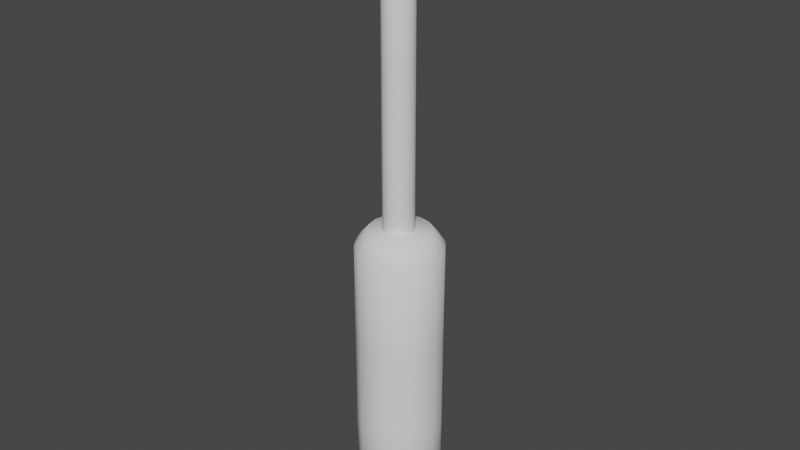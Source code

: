# Source: screwdriver.blend  (saved by Blender 2.82.7; exported with 4.5.12 LTS)
import bpy
from mathutils import Matrix  # noqa: F401  (used for matrix-valued properties, if any)

bpy.ops.wm.read_factory_settings(use_empty=True)
scene = bpy.context.scene
scene.name = 'Scene'

# ---- collections
col_collection = bpy.data.collections.new('Collection'); scene.collection.children.link(col_collection)

# ---- world
world_world = bpy.data.worlds.new('World'); scene.world = world_world
world_world.use_nodes = True; world_world.node_tree.nodes.clear()
_N = world_world.node_tree.nodes; _L = world_world.node_tree.links
n0 = _N.new('ShaderNodeOutputWorld'); n0.name = 'World Output'; n0.location = (300, 300)
n1 = _N.new('ShaderNodeBackground'); n1.name = 'Background'; n1.location = (10, 300)
n1.inputs[0].default_value = (0.05088, 0.05088, 0.05088, 1.0)
_L.new(n1.outputs[0], n0.inputs[0])
n0.is_active_output = True
world_world.color = (0.05088, 0.05088, 0.05088)
world_world.use_sun_shadow = False
world_world.sun_shadow_jitter_overblur = 0.0

# ---- meshes
me_cylinder = bpy.data.meshes.new('Cylinder')
me_cylinder.from_pydata([(-4.797e-08, 0.7515, -1.231), (0.0, 1.0, 1.0), (0.2876, 0.6943, -1.231), (0.3827, 0.9239, 1.0), (0.5314, 0.5314, -1.231), (0.7071, 0.7071, 1.0), (0.6943, 0.2876, -1.231), (0.9239, 0.3827, 1.0), (0.7515, -4.383e-08, -1.231), (1.0, -4.371e-08, 1.0), (0.6943, -0.2876, -1.231), (0.9239, -0.3827, 1.0), (0.5314, -0.5314, -1.231), (0.7071, -0.7071, 1.0), (0.2876, -0.6943, -1.231), (0.3827, -0.9239, 1.0), (1.105e-07, -0.7515, -1.231), (1.51e-07, -1.0, 1.0), (-0.2876, -0.6943, -1.231), (-0.3827, -0.9239, 1.0), (-0.5314, -0.5314, -1.231), (-0.7071, -0.7071, 1.0), (-0.6943, -0.2876, -1.231), (-0.9239, -0.3827, 1.0), (-0.7515, -5.953e-09, -1.231), (-1.0, 1.192e-08, 1.0), (-0.6943, 0.2876, -1.231), (-0.9239, 0.3827, 1.0), (-0.5314, 0.5314, -1.231), (-0.7071, 0.7071, 1.0), (-0.2876, 0.6943, -1.231), (-0.3827, 0.9239, 1.0), (0.0, 1.0, -1.0), (0.3827, 0.9239, -1.0), (0.7071, 0.7071, -1.0), (0.9239, 0.3827, -1.0), (1.0, -4.371e-08, -1.0), (0.9239, -0.3827, -1.0), (0.7071, -0.7071, -1.0), (0.3827, -0.9239, -1.0), (1.51e-07, -1.0, -1.0), (-0.3827, -0.9239, -1.0), (-0.7071, -0.7071, -1.0), (-0.9239, -0.3827, -1.0), (-1.0, 1.192e-08, -1.0), (-0.9239, 0.3827, -1.0), (-0.7071, 0.7071, -1.0), (-0.3827, 0.9239, -1.0), (-2.407e-08, 0.868, -1.111), (0.3322, 0.8019, -1.111), (0.6138, 0.6138, -1.111), (0.8019, 0.3322, -1.111), (0.868, -4.471e-08, -1.111), (0.8019, -0.3322, -1.111), (0.6138, -0.6138, -1.111), (0.3322, -0.8019, -1.111), (1.299e-07, -0.868, -1.111), (-0.3322, -0.8019, -1.111), (-0.6138, -0.6138, -1.111), (-0.8019, -0.3322, -1.111), (-0.868, 2.899e-09, -1.111), (-0.8019, 0.3322, -1.111), (-0.6138, 0.6138, -1.111), (-0.3322, 0.8019, -1.111), (0.3827, 0.9239, 3.202), (2.144e-08, 1.0, 3.202), (0.7071, 0.7071, 3.202), (0.9239, 0.3827, 3.202), (1.0, -4.371e-08, 3.202), (0.9239, -0.3827, 3.202), (0.7071, -0.7071, 3.202), (0.3827, -0.9239, 3.202), (1.724e-07, -1.0, 3.202), (-0.3827, -0.9239, 3.202), (-0.7071, -0.7071, 3.202), (-0.9239, -0.3827, 3.202), (-1.0, 1.192e-08, 3.202), (-0.9239, 0.3827, 3.202), (-0.7071, 0.7071, 3.202), (-0.3827, 0.9239, 3.202), (0.2709, 0.654, 5.886), (2.358e-07, 0.7079, 5.886), (0.5006, 0.5006, 5.886), (0.654, 0.2709, 5.886), (0.7079, -4.493e-08, 5.886), (0.654, -0.2709, 5.886), (0.5006, -0.5006, 5.886), (0.2709, -0.654, 5.886), (3.922e-07, -0.7079, 5.886), (-0.2709, -0.654, 5.886), (-0.5006, -0.5006, 5.886), (-0.654, -0.2709, 5.886), (-0.7079, -9.263e-09, 5.886), (-0.654, 0.2709, 5.886), (-0.5006, 0.5006, 5.886), (-0.2709, 0.654, 5.886), (0.3827, 0.9239, 5.514), (2.915e-07, 1.0, 5.514), (0.7071, 0.7071, 5.514), (0.9239, 0.3827, 5.514), (1.0, -4.371e-08, 5.514), (0.9239, -0.3827, 5.514), (0.7071, -0.7071, 5.514), (0.3827, -0.9239, 5.514), (4.425e-07, -1.0, 5.514), (-0.3827, -0.9239, 5.514), (-0.7071, -0.7071, 5.514), (-0.9239, -0.3827, 5.514), (-1.0, 1.192e-08, 5.514), (-0.9239, 0.3827, 5.514), (-0.7071, 0.7071, 5.514), (-0.3827, 0.9239, 5.514), (0.3324, 0.8024, 5.701), (2.675e-07, 0.8685, 5.701), (0.6141, 0.6141, 5.701), (0.8024, 0.3324, 5.701), (0.8685, -4.371e-08, 5.701), (0.8024, -0.3324, 5.701), (0.6141, -0.6141, 5.701), (0.3324, -0.8024, 5.701), (4.215e-07, -0.8685, 5.701), (-0.3324, -0.8024, 5.701), (-0.6141, -0.6141, 5.701), (-0.8024, -0.3324, 5.701), (-0.8685, 2.933e-09, 5.701), (-0.8024, 0.3324, 5.701), (-0.6141, 0.6141, 5.701), (-0.3324, 0.8024, 5.701)], [], [(32, 1, 3, 33), (33, 3, 5, 34), (34, 5, 7, 35), (35, 7, 9, 36), (36, 9, 11, 37), (37, 11, 13, 38), (38, 13, 15, 39), (39, 15, 17, 40), (40, 17, 19, 41), (41, 19, 21, 42), (42, 21, 23, 43), (43, 23, 25, 44), (44, 25, 27, 45), (45, 27, 29, 46), (15, 13, 70, 71), (46, 29, 31, 47), (47, 31, 1, 32), (0, 2, 4, 6, 8, 10, 12, 14, 16, 18, 20, 22, 24, 26, 28, 30), (49, 48, 32, 33), (50, 49, 33, 34), (51, 50, 34, 35), (52, 51, 35, 36), (53, 52, 36, 37), (54, 53, 37, 38), (55, 54, 38, 39), (56, 55, 39, 40), (57, 56, 40, 41), (58, 57, 41, 42), (59, 58, 42, 43), (60, 59, 43, 44), (61, 60, 44, 45), (62, 61, 45, 46), (63, 62, 46, 47), (48, 63, 47, 32), (2, 0, 48, 49), (4, 2, 49, 50), (6, 4, 50, 51), (8, 6, 51, 52), (10, 8, 52, 53), (12, 10, 53, 54), (14, 12, 54, 55), (16, 14, 55, 56), (18, 16, 56, 57), (20, 18, 57, 58), (22, 20, 58, 59), (24, 22, 59, 60), (26, 24, 60, 61), (28, 26, 61, 62), (30, 28, 62, 63), (0, 30, 63, 48), (77, 76, 108, 109), (25, 23, 75, 76), (11, 9, 68, 69), (21, 19, 73, 74), (31, 29, 78, 79), (7, 5, 66, 67), (17, 15, 71, 72), (3, 1, 65, 64), (27, 25, 76, 77), (13, 11, 69, 70), (23, 21, 74, 75), (1, 31, 79, 65), (9, 7, 67, 68), (19, 17, 72, 73), (29, 27, 77, 78), (5, 3, 64, 66), (80, 81, 95, 94, 93, 92, 91, 90, 89, 88, 87, 86, 85, 84, 83, 82), (70, 69, 101, 102), (78, 77, 109, 110), (71, 70, 102, 103), (79, 78, 110, 111), (72, 71, 103, 104), (64, 65, 97, 96), (65, 79, 111, 97), (73, 72, 104, 105), (66, 64, 96, 98), (74, 73, 105, 106), (67, 66, 98, 99), (75, 74, 106, 107), (68, 67, 99, 100), (76, 75, 107, 108), (69, 68, 100, 101), (113, 112, 96, 97), (112, 114, 98, 96), (114, 115, 99, 98), (115, 116, 100, 99), (116, 117, 101, 100), (117, 118, 102, 101), (118, 119, 103, 102), (119, 120, 104, 103), (120, 121, 105, 104), (121, 122, 106, 105), (122, 123, 107, 106), (123, 124, 108, 107), (124, 125, 109, 108), (125, 126, 110, 109), (126, 127, 111, 110), (127, 113, 97, 111), (81, 80, 112, 113), (80, 82, 114, 112), (82, 83, 115, 114), (83, 84, 116, 115), (84, 85, 117, 116), (85, 86, 118, 117), (86, 87, 119, 118), (87, 88, 120, 119), (88, 89, 121, 120), (89, 90, 122, 121), (90, 91, 123, 122), (91, 92, 124, 123), (92, 93, 125, 124), (93, 94, 126, 125), (94, 95, 127, 126), (95, 81, 113, 127)])
me_cylinder.polygons.foreach_set('use_smooth', [True] * 114)
_uv = me_cylinder.uv_layers.new(name='UVMap')
_uv.uv.foreach_set('vector', [1.0, 0.5, 1.0, 1.0, 0.9375, 1.0, 0.9375, 0.5, 0.9375, 0.5, 0.9375, 1.0, 0.875, 1.0, 0.875, 0.5, 0.875, 0.5, 0.875, 1.0, 0.8125, 1.0, 0.8125, 0.5, 0.8125, 0.5, 0.8125, 1.0, 0.75, 1.0, 0.75, 0.5, 0.75, 0.5, 0.75, 1.0, 0.6875, 1.0, 0.6875, 0.5, 0.6875, 0.5, 0.6875, 1.0, 0.625, 1.0, 0.625, 0.5, 0.625, 0.5, 0.625, 1.0, 0.5625, 1.0, 0.5625, 0.5, 0.5625, 0.5, 0.5625, 1.0, 0.5, 1.0, 0.5, 0.5, 0.5, 0.5, 0.5, 1.0, 0.4375, 1.0, 0.4375, 0.5, 0.4375, 0.5, 0.4375, 1.0, 0.375, 1.0, 0.375, 0.5, 0.375, 0.5, 0.375, 1.0, 0.3125, 1.0, 0.3125, 0.5, 0.3125, 0.5, 0.3125, 1.0, 0.25, 1.0, 0.25, 0.5, 0.25, 0.5, 0.25, 1.0, 0.1875, 1.0, 0.1875, 0.5, 0.1875, 0.5, 0.1875, 1.0, 0.125, 1.0, 0.125, 0.5, 0.5625, 1.0, 0.625, 1.0, 0.625, 1.0, 0.5625, 1.0, 0.125, 0.5, 0.125, 1.0, 0.0625, 1.0, 0.0625, 0.5, 0.0625, 0.5, 0.0625, 1.0, 0.0, 1.0, 0.0, 0.5, 0.75, 0.4303, 0.819, 0.4166, 0.8775, 0.3775, 0.9166, 0.319, 0.9303, 0.25, 0.9166, 0.181, 0.8775, 0.1225, 0.819, 0.08338, 0.75, 0.06965, 0.681, 0.08338, 0.6225, 0.1225, 0.5834, 0.181, 0.5697, 0.25, 0.5834, 0.319, 0.6225, 0.3775, 0.681, 0.4166, 0.8297, 0.4425, 0.75, 0.4583, 0.75, 0.49, 0.8418, 0.4717, 0.8973, 0.3973, 0.8297, 0.4425, 0.8418, 0.4717, 0.9197, 0.4197, 0.9425, 0.3297, 0.8973, 0.3973, 0.9197, 0.4197, 0.9717, 0.3418, 0.9583, 0.25, 0.9425, 0.3297, 0.9717, 0.3418, 0.99, 0.25, 0.9425, 0.1703, 0.9583, 0.25, 0.99, 0.25, 0.9717, 0.1582, 0.8973, 0.1027, 0.9425, 0.1703, 0.9717, 0.1582, 0.9197, 0.08029, 0.8297, 0.05754, 0.8973, 0.1027, 0.9197, 0.08029, 0.8418, 0.02827, 0.75, 0.04168, 0.8297, 0.05754, 0.8418, 0.02827, 0.75, 0.01, 0.6703, 0.05754, 0.75, 0.04168, 0.75, 0.01, 0.6582, 0.02827, 0.6027, 0.1027, 0.6703, 0.05754, 0.6582, 0.02827, 0.5803, 0.08029, 0.5575, 0.1703, 0.6027, 0.1027, 0.5803, 0.08029, 0.5283, 0.1582, 0.5417, 0.25, 0.5575, 0.1703, 0.5283, 0.1582, 0.51, 0.25, 0.5575, 0.3297, 0.5417, 0.25, 0.51, 0.25, 0.5283, 0.3418, 0.6027, 0.3973, 0.5575, 0.3297, 0.5283, 0.3418, 0.5803, 0.4197, 0.6703, 0.4425, 0.6027, 0.3973, 0.5803, 0.4197, 0.6582, 0.4717, 0.75, 0.4583, 0.6703, 0.4425, 0.6582, 0.4717, 0.75, 0.49, 0.819, 0.4166, 0.75, 0.4303, 0.75, 0.4583, 0.8297, 0.4425, 0.8775, 0.3775, 0.819, 0.4166, 0.8297, 0.4425, 0.8973, 0.3973, 0.9166, 0.319, 0.8775, 0.3775, 0.8973, 0.3973, 0.9425, 0.3297, 0.9303, 0.25, 0.9166, 0.319, 0.9425, 0.3297, 0.9583, 0.25, 0.9166, 0.181, 0.9303, 0.25, 0.9583, 0.25, 0.9425, 0.1703, 0.8775, 0.1225, 0.9166, 0.181, 0.9425, 0.1703, 0.8973, 0.1027, 0.819, 0.08338, 0.8775, 0.1225, 0.8973, 0.1027, 0.8297, 0.05754, 0.75, 0.06965, 0.819, 0.08338, 0.8297, 0.05754, 0.75, 0.04168, 0.681, 0.08338, 0.75, 0.06965, 0.75, 0.04168, 0.6703, 0.05754, 0.6225, 0.1225, 0.681, 0.08338, 0.6703, 0.05754, 0.6027, 0.1027, 0.5834, 0.181, 0.6225, 0.1225, 0.6027, 0.1027, 0.5575, 0.1703, 0.5697, 0.25, 0.5834, 0.181, 0.5575, 0.1703, 0.5417, 0.25, 0.5834, 0.319, 0.5697, 0.25, 0.5417, 0.25, 0.5575, 0.3297, 0.6225, 0.3775, 0.5834, 0.319, 0.5575, 0.3297, 0.6027, 0.3973, 0.681, 0.4166, 0.6225, 0.3775, 0.6027, 0.3973, 0.6703, 0.4425, 0.75, 0.4303, 0.681, 0.4166, 0.6703, 0.4425, 0.75, 0.4583, 0.1875, 1.0, 0.25, 1.0, 0.25, 1.0, 0.1875, 1.0, 0.25, 1.0, 0.3125, 1.0, 0.3125, 1.0, 0.25, 1.0, 0.6875, 1.0, 0.75, 1.0, 0.75, 1.0, 0.6875, 1.0, 0.375, 1.0, 0.4375, 1.0, 0.4375, 1.0, 0.375, 1.0, 0.0625, 1.0, 0.125, 1.0, 0.125, 1.0, 0.0625, 1.0, 0.8125, 1.0, 0.875, 1.0, 0.875, 1.0, 0.8125, 1.0, 0.5, 1.0, 0.5625, 1.0, 0.5625, 1.0, 0.5, 1.0, 0.9375, 1.0, 1.0, 1.0, 1.0, 1.0, 0.9375, 1.0, 0.1875, 1.0, 0.25, 1.0, 0.25, 1.0, 0.1875, 1.0, 0.625, 1.0, 0.6875, 1.0, 0.6875, 1.0, 0.625, 1.0, 0.3125, 1.0, 0.375, 1.0, 0.375, 1.0, 0.3125, 1.0, 0.0, 1.0, 0.0625, 1.0, 0.0625, 1.0, 0.0, 1.0, 0.75, 1.0, 0.8125, 1.0, 0.8125, 1.0, 0.75, 1.0, 0.4375, 1.0, 0.5, 1.0, 0.5, 1.0, 0.4375, 1.0, 0.125, 1.0, 0.1875, 1.0, 0.1875, 1.0, 0.125, 1.0, 0.875, 1.0, 0.9375, 1.0, 0.9375, 1.0, 0.875, 1.0, 0.315, 0.407, 0.25, 0.4199, 0.185, 0.407, 0.1299, 0.3701, 0.09303, 0.315, 0.0801, 0.25, 0.09303, 0.185, 0.1299, 0.1299, 0.185, 0.09303, 0.25, 0.0801, 0.315, 0.09303, 0.3701, 0.1299, 0.407, 0.185, 0.4199, 0.25, 0.407, 0.315, 0.3701, 0.3701, 0.625, 1.0, 0.6875, 1.0, 0.6875, 1.0, 0.625, 1.0, 0.125, 1.0, 0.1875, 1.0, 0.1875, 1.0, 0.125, 1.0, 0.5625, 1.0, 0.625, 1.0, 0.625, 1.0, 0.5625, 1.0, 0.0625, 1.0, 0.125, 1.0, 0.125, 1.0, 0.0625, 1.0, 0.5, 1.0, 0.5625, 1.0, 0.5625, 1.0, 0.5, 1.0, 0.9375, 1.0, 1.0, 1.0, 1.0, 1.0, 0.9375, 1.0, 0.0, 1.0, 0.0625, 1.0, 0.0625, 1.0, 0.0, 1.0, 0.4375, 1.0, 0.5, 1.0, 0.5, 1.0, 0.4375, 1.0, 0.875, 1.0, 0.9375, 1.0, 0.9375, 1.0, 0.875, 1.0, 0.375, 1.0, 0.4375, 1.0, 0.4375, 1.0, 0.375, 1.0, 0.8125, 1.0, 0.875, 1.0, 0.875, 1.0, 0.8125, 1.0, 0.3125, 1.0, 0.375, 1.0, 0.375, 1.0, 0.3125, 1.0, 0.75, 1.0, 0.8125, 1.0, 0.8125, 1.0, 0.75, 1.0, 0.25, 1.0, 0.3125, 1.0, 0.3125, 1.0, 0.25, 1.0, 0.6875, 1.0, 0.75, 1.0, 0.75, 1.0, 0.6875, 1.0, 0.25, 0.4584, 0.3298, 0.4426, 0.3418, 0.4717, 0.25, 0.49, 0.3298, 0.4426, 0.3974, 0.3974, 0.4197, 0.4197, 0.3418, 0.4717, 0.3974, 0.3974, 0.4426, 0.3298, 0.4717, 0.3418, 0.4197, 0.4197, 0.4426, 0.3298, 0.4584, 0.25, 0.49, 0.25, 0.4717, 0.3418, 0.4584, 0.25, 0.4426, 0.1702, 0.4717, 0.1582, 0.49, 0.25, 0.4426, 0.1702, 0.3974, 0.1026, 0.4197, 0.08029, 0.4717, 0.1582, 0.3974, 0.1026, 0.3298, 0.05743, 0.3418, 0.02827, 0.4197, 0.08029, 0.3298, 0.05743, 0.25, 0.04157, 0.25, 0.01, 0.3418, 0.02827, 0.25, 0.04157, 0.1702, 0.05743, 0.1582, 0.02827, 0.25, 0.01, 0.1702, 0.05743, 0.1026, 0.1026, 0.08029, 0.08029, 0.1582, 0.02827, 0.1026, 0.1026, 0.05743, 0.1702, 0.02827, 0.1582, 0.08029, 0.08029, 0.05743, 0.1702, 0.04157, 0.25, 0.01, 0.25, 0.02827, 0.1582, 0.04157, 0.25, 0.05743, 0.3298, 0.02827, 0.3418, 0.01, 0.25, 0.05743, 0.3298, 0.1026, 0.3974, 0.08029, 0.4197, 0.02827, 0.3418, 0.1026, 0.3974, 0.1702, 0.4426, 0.1582, 0.4717, 0.08029, 0.4197, 0.1702, 0.4426, 0.25, 0.4584, 0.25, 0.49, 0.1582, 0.4717, 0.25, 0.4199, 0.315, 0.407, 0.3298, 0.4426, 0.25, 0.4584, 0.315, 0.407, 0.3701, 0.3701, 0.3974, 0.3974, 0.3298, 0.4426, 0.3701, 0.3701, 0.407, 0.315, 0.4426, 0.3298, 0.3974, 0.3974, 0.407, 0.315, 0.4199, 0.25, 0.4584, 0.25, 0.4426, 0.3298, 0.4199, 0.25, 0.407, 0.185, 0.4426, 0.1702, 0.4584, 0.25, 0.407, 0.185, 0.3701, 0.1299, 0.3974, 0.1026, 0.4426, 0.1702, 0.3701, 0.1299, 0.315, 0.09303, 0.3298, 0.05743, 0.3974, 0.1026, 0.315, 0.09303, 0.25, 0.0801, 0.25, 0.04157, 0.3298, 0.05743, 0.25, 0.0801, 0.185, 0.09303, 0.1702, 0.05743, 0.25, 0.04157, 0.185, 0.09303, 0.1299, 0.1299, 0.1026, 0.1026, 0.1702, 0.05743, 0.1299, 0.1299, 0.09303, 0.185, 0.05743, 0.1702, 0.1026, 0.1026, 0.09303, 0.185, 0.0801, 0.25, 0.04157, 0.25, 0.05743, 0.1702, 0.0801, 0.25, 0.09303, 0.315, 0.05743, 0.3298, 0.04157, 0.25, 0.09303, 0.315, 0.1299, 0.3701, 0.1026, 0.3974, 0.05743, 0.3298, 0.1299, 0.3701, 0.185, 0.407, 0.1702, 0.4426, 0.1026, 0.3974, 0.185, 0.407, 0.25, 0.4199, 0.25, 0.4584, 0.1702, 0.4426])
me_cylinder.use_remesh_fix_poles = True
me_cylinder.use_remesh_preserve_attributes = False
me_cylinder.use_mirror_vertex_groups = False
me_cylinder.update()
me_cylinder_001 = bpy.data.meshes.new('Cylinder.001')
me_cylinder_001.from_pydata([(-4.797e-08, 0.7515, -1.231), (0.0, 1.0, 1.0), (0.2876, 0.6943, -1.231), (0.3827, 0.9239, 1.0), (0.5314, 0.5314, -1.231), (0.7071, 0.7071, 1.0), (0.6943, 0.2876, -1.231), (0.9239, 0.3827, 1.0), (0.7515, -4.383e-08, -1.231), (1.0, -4.371e-08, 1.0), (0.6943, -0.2876, -1.231), (0.9239, -0.3827, 1.0), (0.5314, -0.5314, -1.231), (0.7071, -0.7071, 1.0), (0.2876, -0.6943, -1.231), (0.3827, -0.9239, 1.0), (1.105e-07, -0.7515, -1.231), (1.51e-07, -1.0, 1.0), (-0.2876, -0.6943, -1.231), (-0.3827, -0.9239, 1.0), (-0.5314, -0.5314, -1.231), (-0.7071, -0.7071, 1.0), (-0.6943, -0.2876, -1.231), (-0.9239, -0.3827, 1.0), (-0.7515, -5.953e-09, -1.231), (-1.0, 1.192e-08, 1.0), (-0.6943, 0.2876, -1.231), (-0.9239, 0.3827, 1.0), (-0.5314, 0.5314, -1.231), (-0.7071, 0.7071, 1.0), (-0.2876, 0.6943, -1.231), (-0.3827, 0.9239, 1.0), (0.0, 1.0, -1.0), (0.3827, 0.9239, -1.0), (0.7071, 0.7071, -1.0), (0.9239, 0.3827, -1.0), (1.0, -4.371e-08, -1.0), (0.9239, -0.3827, -1.0), (0.7071, -0.7071, -1.0), (0.3827, -0.9239, -1.0), (1.51e-07, -1.0, -1.0), (-0.3827, -0.9239, -1.0), (-0.7071, -0.7071, -1.0), (-0.9239, -0.3827, -1.0), (-1.0, 1.192e-08, -1.0), (-0.9239, 0.3827, -1.0), (-0.7071, 0.7071, -1.0), (-0.3827, 0.9239, -1.0), (-2.407e-08, 0.868, -1.111), (0.3322, 0.8019, -1.111), (0.6138, 0.6138, -1.111), (0.8019, 0.3322, -1.111), (0.868, -4.471e-08, -1.111), (0.8019, -0.3322, -1.111), (0.6138, -0.6138, -1.111), (0.3322, -0.8019, -1.111), (1.299e-07, -0.868, -1.111), (-0.3322, -0.8019, -1.111), (-0.6138, -0.6138, -1.111), (-0.8019, -0.3322, -1.111), (-0.868, 2.899e-09, -1.111), (-0.8019, 0.3322, -1.111), (-0.6138, 0.6138, -1.111), (-0.3322, 0.8019, -1.111), (0.3827, 0.9239, 3.202), (2.144e-08, 1.0, 3.202), (0.7071, 0.7071, 3.202), (0.9239, 0.3827, 3.202), (1.0, -4.371e-08, 3.202), (0.9239, -0.3827, 3.202), (0.7071, -0.7071, 3.202), (0.3827, -0.9239, 3.202), (1.724e-07, -1.0, 3.202), (-0.3827, -0.9239, 3.202), (-0.7071, -0.7071, 3.202), (-0.9239, -0.3827, 3.202), (-1.0, 1.192e-08, 3.202), (-0.9239, 0.3827, 3.202), (-0.7071, 0.7071, 3.202), (-0.3827, 0.9239, 3.202), (0.3475, 0.2676, 5.848), (2.056e-07, 0.2974, 5.848), (0.6421, 0.183, 5.848), (0.839, 0.05624, 5.848), (0.9081, -0.04469, 6.763), (0.839, -0.1149, 5.848), (0.6421, -0.2417, 5.848), (0.3475, -0.3264, 5.848), (4.062e-07, -0.3561, 5.848), (-0.3475, -0.3264, 5.848), (-0.6421, -0.2417, 5.848), (-0.839, -0.1149, 5.848), (-0.9081, -0.04469, 6.763), (-0.839, 0.05624, 5.848), (-0.6421, 0.183, 5.848), (-0.3475, 0.2676, 5.848), (0.3827, 0.9239, 5.514), (2.915e-07, 1.0, 5.514), (0.7071, 0.7071, 5.514), (0.9239, 0.3827, 5.514), (1.0, -4.371e-08, 5.514), (0.9239, -0.3827, 5.514), (0.7071, -0.7071, 5.514), (0.3827, -0.9239, 5.514), (4.425e-07, -1.0, 5.514), (-0.3827, -0.9239, 5.514), (-0.7071, -0.7071, 5.514), (-0.9239, -0.3827, 5.514), (-1.0, 1.192e-08, 5.514), (-0.9239, 0.3827, 5.514), (-0.7071, 0.7071, 5.514), (-0.3827, 0.9239, 5.514), (0.3324, 0.8024, 5.701), (2.675e-07, 0.8685, 5.701), (0.6141, 0.6141, 5.701), (0.8024, 0.3324, 5.701), (0.8685, -4.371e-08, 5.701), (0.8024, -0.3324, 5.701), (0.6141, -0.6141, 5.701), (0.3324, -0.8024, 5.701), (4.215e-07, -0.8685, 5.701), (-0.3324, -0.8024, 5.701), (-0.6141, -0.6141, 5.701), (-0.8024, -0.3324, 5.701), (-0.8685, 2.933e-09, 5.701), (-0.8024, 0.3324, 5.701), (-0.6141, 0.6141, 5.701), (-0.3324, 0.8024, 5.701)], [], [(32, 1, 3, 33), (33, 3, 5, 34), (34, 5, 7, 35), (35, 7, 9, 36), (36, 9, 11, 37), (37, 11, 13, 38), (38, 13, 15, 39), (39, 15, 17, 40), (40, 17, 19, 41), (41, 19, 21, 42), (42, 21, 23, 43), (43, 23, 25, 44), (44, 25, 27, 45), (45, 27, 29, 46), (15, 13, 70, 71), (46, 29, 31, 47), (47, 31, 1, 32), (0, 2, 4, 6, 8, 10, 12, 14, 16, 18, 20, 22, 24, 26, 28, 30), (49, 48, 32, 33), (50, 49, 33, 34), (51, 50, 34, 35), (52, 51, 35, 36), (53, 52, 36, 37), (54, 53, 37, 38), (55, 54, 38, 39), (56, 55, 39, 40), (57, 56, 40, 41), (58, 57, 41, 42), (59, 58, 42, 43), (60, 59, 43, 44), (61, 60, 44, 45), (62, 61, 45, 46), (63, 62, 46, 47), (48, 63, 47, 32), (2, 0, 48, 49), (4, 2, 49, 50), (6, 4, 50, 51), (8, 6, 51, 52), (10, 8, 52, 53), (12, 10, 53, 54), (14, 12, 54, 55), (16, 14, 55, 56), (18, 16, 56, 57), (20, 18, 57, 58), (22, 20, 58, 59), (24, 22, 59, 60), (26, 24, 60, 61), (28, 26, 61, 62), (30, 28, 62, 63), (0, 30, 63, 48), (77, 76, 108, 109), (25, 23, 75, 76), (11, 9, 68, 69), (21, 19, 73, 74), (31, 29, 78, 79), (7, 5, 66, 67), (17, 15, 71, 72), (3, 1, 65, 64), (27, 25, 76, 77), (13, 11, 69, 70), (23, 21, 74, 75), (1, 31, 79, 65), (9, 7, 67, 68), (19, 17, 72, 73), (29, 27, 77, 78), (5, 3, 64, 66), (80, 81, 95, 94, 93, 92, 84, 83, 82), (70, 69, 101, 102), (78, 77, 109, 110), (71, 70, 102, 103), (79, 78, 110, 111), (72, 71, 103, 104), (64, 65, 97, 96), (65, 79, 111, 97), (73, 72, 104, 105), (66, 64, 96, 98), (74, 73, 105, 106), (67, 66, 98, 99), (75, 74, 106, 107), (68, 67, 99, 100), (76, 75, 107, 108), (69, 68, 100, 101), (113, 112, 96, 97), (112, 114, 98, 96), (114, 115, 99, 98), (115, 116, 100, 99), (116, 117, 101, 100), (117, 118, 102, 101), (118, 119, 103, 102), (119, 120, 104, 103), (120, 121, 105, 104), (121, 122, 106, 105), (122, 123, 107, 106), (123, 124, 108, 107), (124, 125, 109, 108), (125, 126, 110, 109), (126, 127, 111, 110), (127, 113, 97, 111), (81, 80, 112, 113), (80, 82, 114, 112), (82, 83, 115, 114), (83, 84, 116, 115), (84, 85, 117, 116), (85, 86, 118, 117), (86, 87, 119, 118), (87, 88, 120, 119), (88, 89, 121, 120), (89, 90, 122, 121), (90, 91, 123, 122), (91, 92, 124, 123), (92, 93, 125, 124), (93, 94, 126, 125), (94, 95, 127, 126), (95, 81, 113, 127), (84, 92, 91, 90, 89, 88, 87, 86, 85)])
me_cylinder_001.polygons.foreach_set('use_smooth', [True] * 115)
_uv = me_cylinder_001.uv_layers.new(name='UVMap')
_uv.uv.foreach_set('vector', [1.0, 0.5, 1.0, 1.0, 0.9375, 1.0, 0.9375, 0.5, 0.9375, 0.5, 0.9375, 1.0, 0.875, 1.0, 0.875, 0.5, 0.875, 0.5, 0.875, 1.0, 0.8125, 1.0, 0.8125, 0.5, 0.8125, 0.5, 0.8125, 1.0, 0.75, 1.0, 0.75, 0.5, 0.75, 0.5, 0.75, 1.0, 0.6875, 1.0, 0.6875, 0.5, 0.6875, 0.5, 0.6875, 1.0, 0.625, 1.0, 0.625, 0.5, 0.625, 0.5, 0.625, 1.0, 0.5625, 1.0, 0.5625, 0.5, 0.5625, 0.5, 0.5625, 1.0, 0.5, 1.0, 0.5, 0.5, 0.5, 0.5, 0.5, 1.0, 0.4375, 1.0, 0.4375, 0.5, 0.4375, 0.5, 0.4375, 1.0, 0.375, 1.0, 0.375, 0.5, 0.375, 0.5, 0.375, 1.0, 0.3125, 1.0, 0.3125, 0.5, 0.3125, 0.5, 0.3125, 1.0, 0.25, 1.0, 0.25, 0.5, 0.25, 0.5, 0.25, 1.0, 0.1875, 1.0, 0.1875, 0.5, 0.1875, 0.5, 0.1875, 1.0, 0.125, 1.0, 0.125, 0.5, 0.5625, 1.0, 0.625, 1.0, 0.625, 1.0, 0.5625, 1.0, 0.125, 0.5, 0.125, 1.0, 0.0625, 1.0, 0.0625, 0.5, 0.0625, 0.5, 0.0625, 1.0, 0.0, 1.0, 0.0, 0.5, 0.75, 0.4303, 0.819, 0.4166, 0.8775, 0.3775, 0.9166, 0.319, 0.9303, 0.25, 0.9166, 0.181, 0.8775, 0.1225, 0.819, 0.08338, 0.75, 0.06965, 0.681, 0.08338, 0.6225, 0.1225, 0.5834, 0.181, 0.5697, 0.25, 0.5834, 0.319, 0.6225, 0.3775, 0.681, 0.4166, 0.8297, 0.4425, 0.75, 0.4583, 0.75, 0.49, 0.8418, 0.4717, 0.8973, 0.3973, 0.8297, 0.4425, 0.8418, 0.4717, 0.9197, 0.4197, 0.9425, 0.3297, 0.8973, 0.3973, 0.9197, 0.4197, 0.9717, 0.3418, 0.9583, 0.25, 0.9425, 0.3297, 0.9717, 0.3418, 0.99, 0.25, 0.9425, 0.1703, 0.9583, 0.25, 0.99, 0.25, 0.9717, 0.1582, 0.8973, 0.1027, 0.9425, 0.1703, 0.9717, 0.1582, 0.9197, 0.08029, 0.8297, 0.05754, 0.8973, 0.1027, 0.9197, 0.08029, 0.8418, 0.02827, 0.75, 0.04168, 0.8297, 0.05754, 0.8418, 0.02827, 0.75, 0.01, 0.6703, 0.05754, 0.75, 0.04168, 0.75, 0.01, 0.6582, 0.02827, 0.6027, 0.1027, 0.6703, 0.05754, 0.6582, 0.02827, 0.5803, 0.08029, 0.5575, 0.1703, 0.6027, 0.1027, 0.5803, 0.08029, 0.5283, 0.1582, 0.5417, 0.25, 0.5575, 0.1703, 0.5283, 0.1582, 0.51, 0.25, 0.5575, 0.3297, 0.5417, 0.25, 0.51, 0.25, 0.5283, 0.3418, 0.6027, 0.3973, 0.5575, 0.3297, 0.5283, 0.3418, 0.5803, 0.4197, 0.6703, 0.4425, 0.6027, 0.3973, 0.5803, 0.4197, 0.6582, 0.4717, 0.75, 0.4583, 0.6703, 0.4425, 0.6582, 0.4717, 0.75, 0.49, 0.819, 0.4166, 0.75, 0.4303, 0.75, 0.4583, 0.8297, 0.4425, 0.8775, 0.3775, 0.819, 0.4166, 0.8297, 0.4425, 0.8973, 0.3973, 0.9166, 0.319, 0.8775, 0.3775, 0.8973, 0.3973, 0.9425, 0.3297, 0.9303, 0.25, 0.9166, 0.319, 0.9425, 0.3297, 0.9583, 0.25, 0.9166, 0.181, 0.9303, 0.25, 0.9583, 0.25, 0.9425, 0.1703, 0.8775, 0.1225, 0.9166, 0.181, 0.9425, 0.1703, 0.8973, 0.1027, 0.819, 0.08338, 0.8775, 0.1225, 0.8973, 0.1027, 0.8297, 0.05754, 0.75, 0.06965, 0.819, 0.08338, 0.8297, 0.05754, 0.75, 0.04168, 0.681, 0.08338, 0.75, 0.06965, 0.75, 0.04168, 0.6703, 0.05754, 0.6225, 0.1225, 0.681, 0.08338, 0.6703, 0.05754, 0.6027, 0.1027, 0.5834, 0.181, 0.6225, 0.1225, 0.6027, 0.1027, 0.5575, 0.1703, 0.5697, 0.25, 0.5834, 0.181, 0.5575, 0.1703, 0.5417, 0.25, 0.5834, 0.319, 0.5697, 0.25, 0.5417, 0.25, 0.5575, 0.3297, 0.6225, 0.3775, 0.5834, 0.319, 0.5575, 0.3297, 0.6027, 0.3973, 0.681, 0.4166, 0.6225, 0.3775, 0.6027, 0.3973, 0.6703, 0.4425, 0.75, 0.4303, 0.681, 0.4166, 0.6703, 0.4425, 0.75, 0.4583, 0.1875, 1.0, 0.25, 1.0, 0.25, 1.0, 0.1875, 1.0, 0.25, 1.0, 0.3125, 1.0, 0.3125, 1.0, 0.25, 1.0, 0.6875, 1.0, 0.75, 1.0, 0.75, 1.0, 0.6875, 1.0, 0.375, 1.0, 0.4375, 1.0, 0.4375, 1.0, 0.375, 1.0, 0.0625, 1.0, 0.125, 1.0, 0.125, 1.0, 0.0625, 1.0, 0.8125, 1.0, 0.875, 1.0, 0.875, 1.0, 0.8125, 1.0, 0.5, 1.0, 0.5625, 1.0, 0.5625, 1.0, 0.5, 1.0, 0.9375, 1.0, 1.0, 1.0, 1.0, 1.0, 0.9375, 1.0, 0.1875, 1.0, 0.25, 1.0, 0.25, 1.0, 0.1875, 1.0, 0.625, 1.0, 0.6875, 1.0, 0.6875, 1.0, 0.625, 1.0, 0.3125, 1.0, 0.375, 1.0, 0.375, 1.0, 0.3125, 1.0, 0.0, 1.0, 0.0625, 1.0, 0.0625, 1.0, 0.0, 1.0, 0.75, 1.0, 0.8125, 1.0, 0.8125, 1.0, 0.75, 1.0, 0.4375, 1.0, 0.5, 1.0, 0.5, 1.0, 0.4375, 1.0, 0.125, 1.0, 0.1875, 1.0, 0.1875, 1.0, 0.125, 1.0, 0.875, 1.0, 0.9375, 1.0, 0.9375, 1.0, 0.875, 1.0, 0.315, 0.407, 0.25, 0.4199, 0.185, 0.407, 0.1299, 0.3701, 0.09303, 0.315, 0.0801, 0.25, 0.4199, 0.25, 0.407, 0.315, 0.3701, 0.3701, 0.625, 1.0, 0.6875, 1.0, 0.6875, 1.0, 0.625, 1.0, 0.125, 1.0, 0.1875, 1.0, 0.1875, 1.0, 0.125, 1.0, 0.5625, 1.0, 0.625, 1.0, 0.625, 1.0, 0.5625, 1.0, 0.0625, 1.0, 0.125, 1.0, 0.125, 1.0, 0.0625, 1.0, 0.5, 1.0, 0.5625, 1.0, 0.5625, 1.0, 0.5, 1.0, 0.9375, 1.0, 1.0, 1.0, 1.0, 1.0, 0.9375, 1.0, 0.0, 1.0, 0.0625, 1.0, 0.0625, 1.0, 0.0, 1.0, 0.4375, 1.0, 0.5, 1.0, 0.5, 1.0, 0.4375, 1.0, 0.875, 1.0, 0.9375, 1.0, 0.9375, 1.0, 0.875, 1.0, 0.375, 1.0, 0.4375, 1.0, 0.4375, 1.0, 0.375, 1.0, 0.8125, 1.0, 0.875, 1.0, 0.875, 1.0, 0.8125, 1.0, 0.3125, 1.0, 0.375, 1.0, 0.375, 1.0, 0.3125, 1.0, 0.75, 1.0, 0.8125, 1.0, 0.8125, 1.0, 0.75, 1.0, 0.25, 1.0, 0.3125, 1.0, 0.3125, 1.0, 0.25, 1.0, 0.6875, 1.0, 0.75, 1.0, 0.75, 1.0, 0.6875, 1.0, 0.25, 0.4584, 0.3298, 0.4426, 0.3418, 0.4717, 0.25, 0.49, 0.3298, 0.4426, 0.3974, 0.3974, 0.4197, 0.4197, 0.3418, 0.4717, 0.3974, 0.3974, 0.4426, 0.3298, 0.4717, 0.3418, 0.4197, 0.4197, 0.4426, 0.3298, 0.4584, 0.25, 0.49, 0.25, 0.4717, 0.3418, 0.4584, 0.25, 0.4426, 0.1702, 0.4717, 0.1582, 0.49, 0.25, 0.4426, 0.1702, 0.3974, 0.1026, 0.4197, 0.08029, 0.4717, 0.1582, 0.3974, 0.1026, 0.3298, 0.05743, 0.3418, 0.02827, 0.4197, 0.08029, 0.3298, 0.05743, 0.25, 0.04157, 0.25, 0.01, 0.3418, 0.02827, 0.25, 0.04157, 0.1702, 0.05743, 0.1582, 0.02827, 0.25, 0.01, 0.1702, 0.05743, 0.1026, 0.1026, 0.08029, 0.08029, 0.1582, 0.02827, 0.1026, 0.1026, 0.05743, 0.1702, 0.02827, 0.1582, 0.08029, 0.08029, 0.05743, 0.1702, 0.04157, 0.25, 0.01, 0.25, 0.02827, 0.1582, 0.04157, 0.25, 0.05743, 0.3298, 0.02827, 0.3418, 0.01, 0.25, 0.05743, 0.3298, 0.1026, 0.3974, 0.08029, 0.4197, 0.02827, 0.3418, 0.1026, 0.3974, 0.1702, 0.4426, 0.1582, 0.4717, 0.08029, 0.4197, 0.1702, 0.4426, 0.25, 0.4584, 0.25, 0.49, 0.1582, 0.4717, 0.25, 0.4199, 0.315, 0.407, 0.3298, 0.4426, 0.25, 0.4584, 0.315, 0.407, 0.3701, 0.3701, 0.3974, 0.3974, 0.3298, 0.4426, 0.3701, 0.3701, 0.407, 0.315, 0.4426, 0.3298, 0.3974, 0.3974, 0.407, 0.315, 0.4199, 0.25, 0.4584, 0.25, 0.4426, 0.3298, 0.4199, 0.25, 0.407, 0.185, 0.4426, 0.1702, 0.4584, 0.25, 0.407, 0.185, 0.3701, 0.1299, 0.3974, 0.1026, 0.4426, 0.1702, 0.3701, 0.1299, 0.315, 0.09303, 0.3298, 0.05743, 0.3974, 0.1026, 0.315, 0.09303, 0.25, 0.0801, 0.25, 0.04157, 0.3298, 0.05743, 0.25, 0.0801, 0.185, 0.09303, 0.1702, 0.05743, 0.25, 0.04157, 0.185, 0.09303, 0.1299, 0.1299, 0.1026, 0.1026, 0.1702, 0.05743, 0.1299, 0.1299, 0.09303, 0.185, 0.05743, 0.1702, 0.1026, 0.1026, 0.09303, 0.185, 0.0801, 0.25, 0.04157, 0.25, 0.05743, 0.1702, 0.0801, 0.25, 0.09303, 0.315, 0.05743, 0.3298, 0.04157, 0.25, 0.09303, 0.315, 0.1299, 0.3701, 0.1026, 0.3974, 0.05743, 0.3298, 0.1299, 0.3701, 0.185, 0.407, 0.1702, 0.4426, 0.1026, 0.3974, 0.185, 0.407, 0.25, 0.4199, 0.25, 0.4584, 0.1702, 0.4426, 0.4199, 0.25, 0.0801, 0.25, 0.09303, 0.185, 0.1299, 0.1299, 0.185, 0.09303, 0.25, 0.0801, 0.315, 0.09303, 0.3701, 0.1299, 0.407, 0.185])
me_cylinder_001.use_remesh_fix_poles = True
me_cylinder_001.use_remesh_preserve_attributes = False
me_cylinder_001.use_mirror_vertex_groups = False
me_cylinder_001.update()

# ---- objects
ob_cylinder = bpy.data.objects.new('Cylinder', me_cylinder)
ob_cylinder_001 = bpy.data.objects.new('Cylinder.001', me_cylinder_001)

# ---- transforms, parenting, visibility, modifiers, constraints
ob_cylinder.location = (0.0, 0.0, 0.0)
ob_cylinder.scale = (0.4934, 0.4934, 0.4934)
ob_cylinder.lineart.crease_threshold = 0.0
ob_cylinder_001.location = (-0.01688, 0.0, 3.2)
ob_cylinder_001.scale = (0.1764, 0.1764, 0.4884)
ob_cylinder_001.lineart.crease_threshold = 0.0

# ---- collection membership
col_collection.objects.link(ob_cylinder)
col_collection.objects.link(ob_cylinder_001)

# ---- scene / render settings (as saved in the file)
scene.frame_start = 1; scene.frame_end = 250; scene.frame_set(1)
scene.render.engine = 'BLENDER_EEVEE_NEXT'
scene.cycles.use_denoising = False
scene.cycles.samples = 128
scene.cycles.sampling_pattern = 'TABULATED_SOBOL'
scene.cycles.use_adaptive_sampling = False
scene.cycles.use_light_tree = False
scene.view_settings.view_transform = 'Filmic'
bpy.context.view_layer.update()

# ---- added for rendering (the .blend has no active camera and no usable light): camera, sun
cam_auto = bpy.data.cameras.new('AutoCamera')
cam_auto.lens = 50.0
cam_auto.sensor_width = 36.0
cam_auto.clip_end = 1000.0
ob_auto_camera = bpy.data.objects.new('AutoCamera', cam_auto)
scene.collection.objects.link(ob_auto_camera)
ob_auto_camera.location = (6.70378, -8.04454, 8.31048)
ob_auto_camera.rotation_euler = (1.09748, -7.21219e-08, 0.694738)
scene.camera = ob_auto_camera
light_auto_sun = bpy.data.lights.new('AutoSun', 'SUN')
light_auto_sun.energy = 3.0
light_auto_sun.angle = 0.0523599
ob_auto_sun = bpy.data.objects.new('AutoSun', light_auto_sun)
scene.collection.objects.link(ob_auto_sun)
ob_auto_sun.rotation_euler = (0.872665, 0.174533, 0.523599)
bpy.context.view_layer.update()

